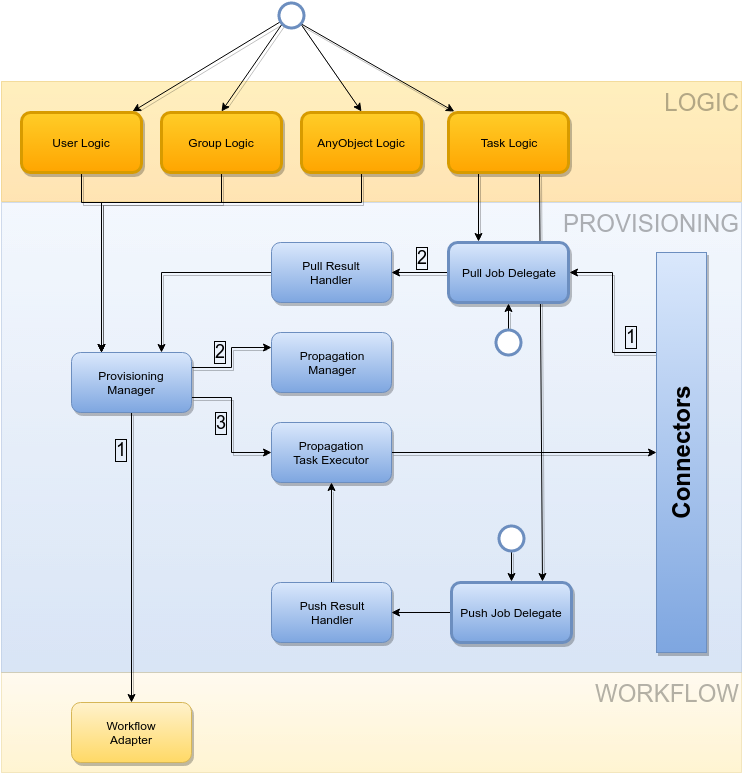

The diagram above was exported from draw.io. Its source (the exported page's mxGraphModel, read from the mxfile embedded in the PNG):
<mxGraphModel dx="784" dy="676" grid="1" gridSize="10" guides="1" tooltips="1" connect="1" arrows="1" fold="1" page="1" pageScale="1" pageWidth="826" pageHeight="1169" background="#ffffff" math="0" shadow="0">
  <root>
    <mxCell id="0" />
    <mxCell id="1" parent="0" />
    <mxCell id="32" value="PROVISIONING" style="whiteSpace=wrap;html=1;shadow=0;glass=0;comic=0;strokeWidth=1;fontSize=24;align=right;plain-blue;textOpacity=30;opacity=30;verticalAlign=top;" parent="1" vertex="1">
      <mxGeometry x="40" y="260" width="740" height="470" as="geometry" />
    </mxCell>
    <mxCell id="33" value="LOGIC" style="whiteSpace=wrap;html=1;shadow=0;glass=0;comic=0;strokeWidth=1;fontSize=24;align=right;textOpacity=30;opacity=30;verticalAlign=top;plain-orange" parent="1" vertex="1">
      <mxGeometry x="40" y="139" width="740" height="120" as="geometry" />
    </mxCell>
    <mxCell id="58" style="edgeStyle=none;rounded=0;html=1;exitX=0.75;exitY=1;entryX=0.75;entryY=0;jettySize=auto;orthogonalLoop=1;fontSize=18;shadow=1;" parent="1" source="26" target="18" edge="1">
      <mxGeometry relative="1" as="geometry" />
    </mxCell>
    <mxCell id="34" value="WORKFLOW" style="whiteSpace=wrap;html=1;shadow=0;glass=0;comic=0;strokeWidth=1;fontSize=24;align=right;textOpacity=30;opacity=30;verticalAlign=top;plain-yellow" parent="1" vertex="1">
      <mxGeometry x="40" y="730" width="740" height="100" as="geometry" />
    </mxCell>
    <mxCell id="8" style="edgeStyle=orthogonalEdgeStyle;rounded=0;html=1;exitX=1;exitY=0.25;entryX=0;entryY=0.25;jettySize=auto;orthogonalLoop=1;shadow=1;" parent="1" source="2" target="3" edge="1">
      <mxGeometry relative="1" as="geometry" />
    </mxCell>
    <mxCell id="53" value="2" style="text;html=1;resizable=0;points=[];align=center;verticalAlign=middle;labelBackgroundColor=none;fontSize=18;labelBorderColor=#000000;" parent="8" vertex="1" connectable="0">
      <mxGeometry x="0.24" y="-7" relative="1" as="geometry">
        <mxPoint x="-14" y="-3" as="offset" />
      </mxGeometry>
    </mxCell>
    <mxCell id="9" style="edgeStyle=orthogonalEdgeStyle;rounded=0;html=1;exitX=1;exitY=0.75;entryX=0;entryY=0.5;jettySize=auto;orthogonalLoop=1;shadow=1;" parent="1" source="2" target="4" edge="1">
      <mxGeometry relative="1" as="geometry" />
    </mxCell>
    <mxCell id="55" value="3" style="text;html=1;resizable=0;points=[];align=center;verticalAlign=middle;labelBackgroundColor=none;fontSize=18;labelBorderColor=#000000;" parent="9" vertex="1" connectable="0">
      <mxGeometry x="-0.037" y="2" relative="1" as="geometry">
        <mxPoint x="-13" as="offset" />
      </mxGeometry>
    </mxCell>
    <mxCell id="22" style="edgeStyle=orthogonalEdgeStyle;rounded=0;html=1;exitX=0.5;exitY=1;entryX=0.5;entryY=0;jettySize=auto;orthogonalLoop=1;fontSize=24;shadow=1;" parent="1" source="2" target="5" edge="1">
      <mxGeometry relative="1" as="geometry" />
    </mxCell>
    <mxCell id="54" value="1" style="text;html=1;resizable=0;points=[];align=center;verticalAlign=middle;labelBackgroundColor=none;fontSize=18;labelBorderColor=#000000;" parent="22" vertex="1" connectable="0">
      <mxGeometry x="-0.4552" y="4" relative="1" as="geometry">
        <mxPoint x="-15" y="-42" as="offset" />
      </mxGeometry>
    </mxCell>
    <mxCell id="2" value="Provisioning&lt;br&gt;Manager" style="rounded=1;whiteSpace=wrap;html=1;plain-blue;glass=0;shadow=1;" parent="1" vertex="1">
      <mxGeometry x="110" y="410" width="120" height="60" as="geometry" />
    </mxCell>
    <mxCell id="3" value="Propagation&lt;br&gt;Manager" style="rounded=1;whiteSpace=wrap;html=1;plain-blue;glass=0;shadow=1;" parent="1" vertex="1">
      <mxGeometry x="310" y="390" width="120" height="60" as="geometry" />
    </mxCell>
    <mxCell id="11" style="edgeStyle=orthogonalEdgeStyle;rounded=0;html=1;exitX=1;exitY=0.5;jettySize=auto;orthogonalLoop=1;fontSize=24;verticalAlign=top;shadow=1;" parent="1" source="4" target="10" edge="1">
      <mxGeometry relative="1" as="geometry" />
    </mxCell>
    <mxCell id="4" value="Propagation&lt;br&gt;Task Executor" style="rounded=1;whiteSpace=wrap;html=1;plain-blue;glass=0;shadow=1;" parent="1" vertex="1">
      <mxGeometry x="310" y="480" width="120" height="60" as="geometry" />
    </mxCell>
    <mxCell id="5" value="Workflow&lt;br&gt;Adapter" style="rounded=1;whiteSpace=wrap;html=1;glass=0;shadow=1;plain-yellow" parent="1" vertex="1">
      <mxGeometry x="110" y="760" width="120" height="60" as="geometry" />
    </mxCell>
    <mxCell id="13" style="edgeStyle=orthogonalEdgeStyle;rounded=0;html=1;exitX=0;exitY=0.25;jettySize=auto;orthogonalLoop=1;fontSize=24;shadow=1;" parent="1" source="10" target="12" edge="1">
      <mxGeometry relative="1" as="geometry" />
    </mxCell>
    <mxCell id="51" value="1" style="text;html=1;resizable=0;points=[];align=center;verticalAlign=middle;labelBackgroundColor=none;fontSize=18;labelBorderColor=#000000;" parent="13" vertex="1" connectable="0">
      <mxGeometry x="-0.6098" y="-2" relative="1" as="geometry">
        <mxPoint x="7" y="-14" as="offset" />
      </mxGeometry>
    </mxCell>
    <mxCell id="10" value="Connectors" style="whiteSpace=wrap;html=1;shadow=1;glass=0;plain-blue;horizontal=0;verticalAlign=middle;fontSize=24;fontStyle=1;align=center;" parent="1" vertex="1">
      <mxGeometry x="695" y="310" width="50" height="400" as="geometry" />
    </mxCell>
    <mxCell id="15" style="edgeStyle=orthogonalEdgeStyle;rounded=0;html=1;exitX=0;exitY=0.5;jettySize=auto;orthogonalLoop=1;fontSize=24;shadow=1;" parent="1" source="12" target="14" edge="1">
      <mxGeometry relative="1" as="geometry" />
    </mxCell>
    <mxCell id="52" value="2" style="text;html=1;resizable=0;points=[];align=center;verticalAlign=middle;labelBackgroundColor=none;fontSize=18;labelBorderColor=#000000;" parent="15" vertex="1" connectable="0">
      <mxGeometry x="-0.322" y="-1" relative="1" as="geometry">
        <mxPoint x="-7" y="-14" as="offset" />
      </mxGeometry>
    </mxCell>
    <mxCell id="12" value="Pull Job Delegate" style="rounded=1;whiteSpace=wrap;html=1;plain-blue;glass=0;shadow=1;strokeWidth=3;perimeterSpacing=1;" parent="1" vertex="1">
      <mxGeometry x="487" y="300" width="120" height="60" as="geometry" />
    </mxCell>
    <mxCell id="16" style="edgeStyle=orthogonalEdgeStyle;rounded=0;html=1;exitX=0;exitY=0.5;jettySize=auto;orthogonalLoop=1;fontSize=24;entryX=0.75;entryY=0;shadow=1;" parent="1" source="14" target="2" edge="1">
      <mxGeometry relative="1" as="geometry">
        <Array as="points">
          <mxPoint x="200" y="330" />
        </Array>
      </mxGeometry>
    </mxCell>
    <mxCell id="14" value="Pull Result&lt;br&gt;Handler" style="rounded=1;whiteSpace=wrap;html=1;plain-blue;glass=0;shadow=1;" parent="1" vertex="1">
      <mxGeometry x="310" y="300" width="120" height="60" as="geometry" />
    </mxCell>
    <mxCell id="19" style="edgeStyle=orthogonalEdgeStyle;rounded=0;html=1;exitX=0.5;exitY=0;jettySize=auto;orthogonalLoop=1;fontSize=24;shadow=1;" parent="1" source="17" target="4" edge="1">
      <mxGeometry relative="1" as="geometry" />
    </mxCell>
    <mxCell id="17" value="Push Result&lt;br&gt;Handler" style="rounded=1;whiteSpace=wrap;html=1;plain-blue;glass=0;shadow=1;" parent="1" vertex="1">
      <mxGeometry x="310" y="640" width="120" height="60" as="geometry" />
    </mxCell>
    <mxCell id="20" style="edgeStyle=orthogonalEdgeStyle;rounded=0;html=1;exitX=0;exitY=0.5;jettySize=auto;orthogonalLoop=1;fontSize=24;" parent="1" source="18" target="17" edge="1">
      <mxGeometry relative="1" as="geometry" />
    </mxCell>
    <mxCell id="18" value="Push Job Delegate" style="rounded=1;whiteSpace=wrap;html=1;plain-blue;glass=0;shadow=1;strokeColor=#6C8EBF;comic=0;strokeWidth=3;perimeterSpacing=1;" parent="1" vertex="1">
      <mxGeometry x="490" y="640" width="120" height="60" as="geometry" />
    </mxCell>
    <mxCell id="27" style="edgeStyle=orthogonalEdgeStyle;rounded=0;html=1;exitX=0.5;exitY=1;entryX=0.25;entryY=0;jettySize=auto;orthogonalLoop=1;fontSize=24;shadow=1;" parent="1" source="23" target="2" edge="1">
      <mxGeometry relative="1" as="geometry">
        <Array as="points">
          <mxPoint x="120" y="260" />
          <mxPoint x="140" y="260" />
        </Array>
      </mxGeometry>
    </mxCell>
    <mxCell id="29" style="edgeStyle=orthogonalEdgeStyle;rounded=0;html=1;exitX=0.5;exitY=1;entryX=0.25;entryY=0;jettySize=auto;orthogonalLoop=1;fontSize=24;shadow=1;" parent="1" source="24" target="2" edge="1">
      <mxGeometry relative="1" as="geometry">
        <Array as="points">
          <mxPoint x="260" y="260" />
          <mxPoint x="140" y="260" />
        </Array>
      </mxGeometry>
    </mxCell>
    <mxCell id="30" style="edgeStyle=orthogonalEdgeStyle;rounded=0;html=1;exitX=0.5;exitY=1;entryX=0.25;entryY=0;jettySize=auto;orthogonalLoop=1;fontSize=24;shadow=1;" parent="1" source="25" target="2" edge="1">
      <mxGeometry relative="1" as="geometry">
        <Array as="points">
          <mxPoint x="400" y="260" />
          <mxPoint x="140" y="260" />
        </Array>
      </mxGeometry>
    </mxCell>
    <mxCell id="38" style="rounded=0;html=1;jettySize=auto;orthogonalLoop=1;fontSize=24;shadow=1;" parent="1" source="35" target="23" edge="1">
      <mxGeometry relative="1" as="geometry" />
    </mxCell>
    <mxCell id="39" style="rounded=0;html=1;exitX=0.145;exitY=0.855;exitPerimeter=0;entryX=0.5;entryY=0;jettySize=auto;orthogonalLoop=1;fontSize=24;shadow=1;" parent="1" source="35" target="24" edge="1">
      <mxGeometry relative="1" as="geometry" />
    </mxCell>
    <mxCell id="40" style="rounded=0;html=1;exitX=0.855;exitY=0.855;jettySize=auto;orthogonalLoop=1;fontSize=24;exitPerimeter=0;shadow=1;" parent="1" source="35" target="26" edge="1">
      <mxGeometry relative="1" as="geometry" />
    </mxCell>
    <mxCell id="41" style="rounded=0;html=1;entryX=0.5;entryY=0;jettySize=auto;orthogonalLoop=1;fontSize=24;exitX=0.855;exitY=0.855;exitPerimeter=0;shadow=1;" parent="1" source="35" target="25" edge="1">
      <mxGeometry relative="1" as="geometry" />
    </mxCell>
    <mxCell id="35" value="" style="shape=mxgraph.bpmn.shape;html=1;verticalLabelPosition=bottom;labelBackgroundColor=#ffffff;verticalAlign=top;perimeter=ellipsePerimeter;outline=standard;symbol=general;shadow=0;glass=0;comic=0;strokeColor=#6C8EBF;strokeWidth=3;fillColor=#ffffff;fontSize=24;align=right;" parent="1" vertex="1">
      <mxGeometry x="317.5" y="60" width="25" height="25" as="geometry" />
    </mxCell>
    <mxCell id="44" style="rounded=0;html=1;jettySize=auto;orthogonalLoop=1;fontSize=24;shadow=1;" parent="1" source="45" target="12" edge="1">
      <mxGeometry x="546" y="461" as="geometry">
        <mxPoint x="694.6386554621849" y="549" as="targetPoint" />
      </mxGeometry>
    </mxCell>
    <mxCell id="45" value="" style="shape=mxgraph.bpmn.shape;html=1;verticalLabelPosition=bottom;labelBackgroundColor=#ffffff;verticalAlign=top;perimeter=ellipsePerimeter;outline=standard;symbol=general;shadow=0;glass=0;comic=0;strokeColor=#6C8EBF;strokeWidth=3;fillColor=#ffffff;fontSize=24;align=right;" parent="1" vertex="1">
      <mxGeometry x="534.5" y="387" width="25" height="25" as="geometry" />
    </mxCell>
    <mxCell id="46" style="rounded=0;html=1;jettySize=auto;orthogonalLoop=1;fontSize=24;shadow=1;" parent="1" source="47" target="18" edge="1">
      <mxGeometry x="556" y="471" as="geometry">
        <mxPoint x="560" y="371" as="targetPoint" />
      </mxGeometry>
    </mxCell>
    <mxCell id="47" value="" style="shape=mxgraph.bpmn.shape;html=1;verticalLabelPosition=bottom;labelBackgroundColor=#ffffff;verticalAlign=top;perimeter=ellipsePerimeter;outline=standard;symbol=general;shadow=0;glass=0;comic=0;strokeColor=#6C8EBF;strokeWidth=3;fillColor=#ffffff;fontSize=24;align=right;" parent="1" vertex="1">
      <mxGeometry x="537.5" y="583" width="25" height="25" as="geometry" />
    </mxCell>
    <mxCell id="56" style="edgeStyle=none;rounded=0;html=1;exitX=0.25;exitY=1;jettySize=auto;orthogonalLoop=1;fontSize=18;entryX=0.25;entryY=0;shadow=1;" parent="1" source="26" target="12" edge="1">
      <mxGeometry relative="1" as="geometry" />
    </mxCell>
    <mxCell id="23" value="User Logic" style="rounded=1;whiteSpace=wrap;html=1;glass=0;shadow=1;plain-orange;flipH=0;strokeWidth=3;perimeterSpacing=1;gradientDirection=south;comic=0;" parent="1" vertex="1">
      <mxGeometry x="60" y="170" width="120" height="60" as="geometry" />
    </mxCell>
    <mxCell id="24" value="Group Logic" style="rounded=1;whiteSpace=wrap;html=1;glass=0;shadow=1;plain-orange;flipH=0;strokeWidth=3;perimeterSpacing=1;" parent="1" vertex="1">
      <mxGeometry x="200" y="170" width="120" height="60" as="geometry" />
    </mxCell>
    <mxCell id="25" value="AnyObject Logic" style="rounded=1;whiteSpace=wrap;html=1;glass=0;shadow=1;plain-orange;flipH=0;strokeWidth=3;perimeterSpacing=1;" parent="1" vertex="1">
      <mxGeometry x="340" y="170" width="120" height="60" as="geometry" />
    </mxCell>
    <mxCell id="26" value="Task Logic" style="rounded=1;whiteSpace=wrap;html=1;glass=0;shadow=1;plain-orange;flipH=0;strokeWidth=3;perimeterSpacing=1;" parent="1" vertex="1">
      <mxGeometry x="487" y="170" width="120" height="60" as="geometry" />
    </mxCell>
  </root>
</mxGraphModel>